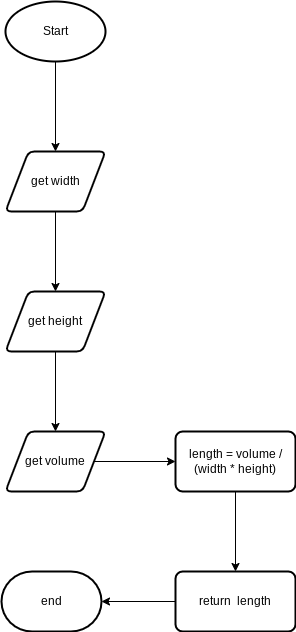

The diagram above was exported from draw.io. Its source (the exported page's mxGraphModel, read from the mxfile embedded in the PNG):
<mxGraphModel dx="1074" dy="741" grid="1" gridSize="10" guides="1" tooltips="1" connect="1" arrows="1" fold="1" page="1" pageScale="1" pageWidth="827" pageHeight="1169" math="0" shadow="0">
  <root>
    <mxCell id="0" />
    <mxCell id="1" parent="0" />
    <mxCell id="8" value="" style="edgeStyle=none;html=1;" edge="1" parent="1" source="2" target="3">
      <mxGeometry relative="1" as="geometry" />
    </mxCell>
    <mxCell id="2" value="Start" style="strokeWidth=2;html=1;shape=mxgraph.flowchart.start_1;whiteSpace=wrap;" vertex="1" parent="1">
      <mxGeometry x="364" y="60" width="100" height="60" as="geometry" />
    </mxCell>
    <mxCell id="5" value="" style="edgeStyle=none;html=1;" edge="1" parent="1" source="3" target="4">
      <mxGeometry relative="1" as="geometry" />
    </mxCell>
    <mxCell id="3" value="get width" style="shape=parallelogram;html=1;strokeWidth=2;perimeter=parallelogramPerimeter;whiteSpace=wrap;rounded=1;arcSize=12;size=0.23;" vertex="1" parent="1">
      <mxGeometry x="364" y="210" width="100" height="60" as="geometry" />
    </mxCell>
    <mxCell id="7" value="" style="edgeStyle=none;html=1;" edge="1" parent="1" source="4" target="6">
      <mxGeometry relative="1" as="geometry" />
    </mxCell>
    <mxCell id="4" value="get height" style="shape=parallelogram;html=1;strokeWidth=2;perimeter=parallelogramPerimeter;whiteSpace=wrap;rounded=1;arcSize=12;size=0.23;" vertex="1" parent="1">
      <mxGeometry x="364" y="350" width="100" height="60" as="geometry" />
    </mxCell>
    <mxCell id="10" value="" style="edgeStyle=none;html=1;" edge="1" parent="1" source="6" target="9">
      <mxGeometry relative="1" as="geometry" />
    </mxCell>
    <mxCell id="6" value="get volume" style="shape=parallelogram;html=1;strokeWidth=2;perimeter=parallelogramPerimeter;whiteSpace=wrap;rounded=1;arcSize=12;size=0.23;" vertex="1" parent="1">
      <mxGeometry x="364" y="490" width="100" height="60" as="geometry" />
    </mxCell>
    <mxCell id="12" value="" style="edgeStyle=none;html=1;" edge="1" parent="1" source="9" target="11">
      <mxGeometry relative="1" as="geometry" />
    </mxCell>
    <mxCell id="9" value="length = volume / (width * height)" style="whiteSpace=wrap;html=1;strokeWidth=2;rounded=1;arcSize=12;" vertex="1" parent="1">
      <mxGeometry x="534" y="490" width="120" height="60" as="geometry" />
    </mxCell>
    <mxCell id="14" value="" style="edgeStyle=none;html=1;" edge="1" parent="1" source="11" target="13">
      <mxGeometry relative="1" as="geometry" />
    </mxCell>
    <mxCell id="11" value="return&amp;nbsp; length" style="whiteSpace=wrap;html=1;strokeWidth=2;rounded=1;arcSize=12;" vertex="1" parent="1">
      <mxGeometry x="534" y="630" width="120" height="60" as="geometry" />
    </mxCell>
    <mxCell id="13" value="end" style="strokeWidth=2;html=1;shape=mxgraph.flowchart.terminator;whiteSpace=wrap;" vertex="1" parent="1">
      <mxGeometry x="360" y="630" width="100" height="60" as="geometry" />
    </mxCell>
  </root>
</mxGraphModel>